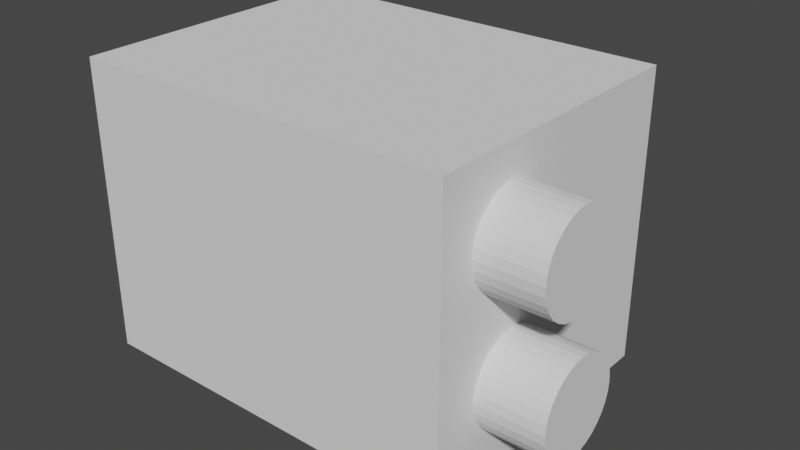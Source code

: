 # Source: hak.blend  (saved by Blender 3.6.11; exported with 4.5.12 LTS)
import bpy
from mathutils import Matrix  # noqa: F401  (used for matrix-valued properties, if any)

bpy.ops.wm.read_factory_settings(use_empty=True)
scene = bpy.context.scene
scene.name = 'Scene'

# ---- collections
col_collection = bpy.data.collections.new('Collection'); scene.collection.children.link(col_collection)

# ---- world
world_world = bpy.data.worlds.new('World'); scene.world = world_world
world_world.use_nodes = True; world_world.node_tree.nodes.clear()
_N = world_world.node_tree.nodes; _L = world_world.node_tree.links
n0 = _N.new('ShaderNodeOutputWorld'); n0.name = 'World Output'; n0.location = (300, 300)
n1 = _N.new('ShaderNodeBackground'); n1.name = 'Background'; n1.location = (10, 300)
n1.inputs[0].default_value = (0.05088, 0.05088, 0.05088, 1.0)
_L.new(n1.outputs[0], n0.inputs[0])
n0.is_active_output = True
world_world.color = (0.05088, 0.05088, 0.05088)
world_world.use_sun_shadow = False
world_world.sun_shadow_jitter_overblur = 0.0

# ---- meshes
me_cube_002 = bpy.data.meshes.new('Cube.002')
me_cube_002.from_pydata([(-0.9148, 1.771, -1.0), (-0.9148, 1.771, 1.0), (-0.9148, -0.2286, -1.0), (-0.9148, -0.2286, 1.0), (-2.915, 1.771, -1.0), (-2.915, 1.771, 1.0), (-2.915, -0.2286, -1.0), (-2.915, -0.2286, 1.0), (-0.5867, 0.01272, 0.4657), (-1.223, 0.01272, 0.4657), (-0.5867, 0.01885, 0.4034), (-1.223, 0.01885, 0.4034), (-0.5867, 0.03701, 0.3435), (-1.223, 0.03701, 0.3435), (-0.5867, 0.06651, 0.2884), (-1.223, 0.06651, 0.2884), (-0.5867, 0.1062, 0.24), (-1.223, 0.1062, 0.24), (-0.5867, 0.1546, 0.2003), (-1.223, 0.1546, 0.2003), (-0.5867, 0.2098, 0.1708), (-1.223, 0.2098, 0.1708), (-0.5867, 0.2696, 0.1526), (-1.223, 0.2696, 0.1526), (-0.5867, 0.3319, 0.1465), (-1.223, 0.3319, 0.1465), (-0.5867, 0.3942, 0.1526), (-1.223, 0.3942, 0.1526), (-0.5867, 0.4541, 0.1708), (-1.223, 0.4541, 0.1708), (-0.5867, 0.5092, 0.2003), (-1.223, 0.5092, 0.2003), (-0.5867, 0.5576, 0.24), (-1.223, 0.5576, 0.24), (-0.5867, 0.5973, 0.2884), (-1.223, 0.5973, 0.2884), (-0.5867, 0.6268, 0.3435), (-1.223, 0.6268, 0.3435), (-0.5867, 0.645, 0.4034), (-1.223, 0.645, 0.4034), (-0.5867, 0.6511, 0.4657), (-1.223, 0.6511, 0.4657), (-0.5867, 0.645, 0.528), (-1.223, 0.645, 0.528), (-0.5867, 0.6268, 0.5878), (-1.223, 0.6268, 0.5878), (-0.5867, 0.5973, 0.643), (-1.223, 0.5973, 0.643), (-0.5867, 0.5576, 0.6914), (-1.223, 0.5576, 0.6914), (-0.5867, 0.5092, 0.7311), (-1.223, 0.5092, 0.7311), (-0.5867, 0.4541, 0.7606), (-1.223, 0.4541, 0.7606), (-0.5867, 0.3942, 0.7788), (-1.223, 0.3942, 0.7788), (-0.5867, 0.3319, 0.7849), (-1.223, 0.3319, 0.7849), (-0.5867, 0.2696, 0.7788), (-1.223, 0.2696, 0.7788), (-0.5867, 0.2098, 0.7606), (-1.223, 0.2098, 0.7606), (-0.5867, 0.1546, 0.7311), (-1.223, 0.1546, 0.7311), (-0.5867, 0.1062, 0.6914), (-1.223, 0.1062, 0.6914), (-0.5867, 0.06651, 0.643), (-1.223, 0.06651, 0.643), (-0.5867, 0.03701, 0.5878), (-1.223, 0.03701, 0.5878), (-0.5867, 0.01885, 0.528), (-1.223, 0.01885, 0.528), (-0.5724, 0.07212, -0.4294), (-1.209, 0.07212, -0.4294), (-0.5724, 0.07826, -0.4917), (-1.209, 0.07826, -0.4917), (-0.5724, 0.09642, -0.5516), (-1.209, 0.09642, -0.5516), (-0.5724, 0.1259, -0.6068), (-1.209, 0.1259, -0.6068), (-0.5724, 0.1656, -0.6551), (-1.209, 0.1656, -0.6551), (-0.5724, 0.214, -0.6948), (-1.209, 0.214, -0.6948), (-0.5724, 0.2692, -0.7243), (-1.209, 0.2692, -0.7243), (-0.5724, 0.329, -0.7425), (-1.209, 0.329, -0.7425), (-0.5724, 0.3913, -0.7486), (-1.209, 0.3913, -0.7486), (-0.5724, 0.4536, -0.7425), (-1.209, 0.4536, -0.7425), (-0.5724, 0.5135, -0.7243), (-1.209, 0.5135, -0.7243), (-0.5724, 0.5687, -0.6948), (-1.209, 0.5687, -0.6948), (-0.5724, 0.617, -0.6551), (-1.209, 0.617, -0.6551), (-0.5724, 0.6567, -0.6068), (-1.209, 0.6567, -0.6068), (-0.5724, 0.6862, -0.5516), (-1.209, 0.6862, -0.5516), (-0.5724, 0.7044, -0.4917), (-1.209, 0.7044, -0.4917), (-0.5724, 0.7105, -0.4294), (-1.209, 0.7105, -0.4294), (-0.5724, 0.7044, -0.3672), (-1.209, 0.7044, -0.3672), (-0.5724, 0.6862, -0.3073), (-1.209, 0.6862, -0.3073), (-0.5724, 0.6567, -0.2521), (-1.209, 0.6567, -0.2521), (-0.5724, 0.617, -0.2037), (-1.209, 0.617, -0.2037), (-0.5724, 0.5687, -0.164), (-1.209, 0.5687, -0.164), (-0.5724, 0.5135, -0.1345), (-1.209, 0.5135, -0.1345), (-0.5724, 0.4536, -0.1164), (-1.209, 0.4536, -0.1164), (-0.5724, 0.3913, -0.1102), (-1.209, 0.3913, -0.1102), (-0.5724, 0.329, -0.1164), (-1.209, 0.329, -0.1164), (-0.5724, 0.2692, -0.1345), (-1.209, 0.2692, -0.1345), (-0.5724, 0.214, -0.164), (-1.209, 0.214, -0.164), (-0.5724, 0.1656, -0.2037), (-1.209, 0.1656, -0.2037), (-0.5724, 0.1259, -0.2521), (-1.209, 0.1259, -0.2521), (-0.5724, 0.09642, -0.3073), (-1.209, 0.09642, -0.3073), (-0.5724, 0.07826, -0.3672), (-1.209, 0.07826, -0.3672), (-0.9148, 1.771, -1.0), (-0.9148, 1.771, 1.0), (-2.915, 1.771, 1.0), (-2.915, 1.771, -1.0)], [], [(136, 137, 3, 2), (2, 3, 7, 6), (6, 7, 138, 139), (4, 5, 1, 0), (2, 6, 139, 136), (7, 3, 137, 138), (8, 9, 11, 10), (10, 11, 13, 12), (12, 13, 15, 14), (14, 15, 17, 16), (16, 17, 19, 18), (18, 19, 21, 20), (20, 21, 23, 22), (22, 23, 25, 24), (24, 25, 27, 26), (26, 27, 29, 28), (28, 29, 31, 30), (30, 31, 33, 32), (32, 33, 35, 34), (34, 35, 37, 36), (36, 37, 39, 38), (38, 39, 41, 40), (40, 41, 43, 42), (42, 43, 45, 44), (44, 45, 47, 46), (46, 47, 49, 48), (48, 49, 51, 50), (50, 51, 53, 52), (52, 53, 55, 54), (54, 55, 57, 56), (56, 57, 59, 58), (58, 59, 61, 60), (60, 61, 63, 62), (62, 63, 65, 64), (64, 65, 67, 66), (66, 67, 69, 68), (11, 9, 71, 69, 67, 65, 63, 61, 59, 57, 55, 53, 51, 49, 47, 45, 43, 41, 39, 37, 35, 33, 31, 29, 27, 25, 23, 21, 19, 17, 15, 13), (68, 69, 71, 70), (70, 71, 9, 8), (8, 10, 12, 14, 16, 18, 20, 22, 24, 26, 28, 30, 32, 34, 36, 38, 40, 42, 44, 46, 48, 50, 52, 54, 56, 58, 60, 62, 64, 66, 68, 70), (72, 73, 75, 74), (74, 75, 77, 76), (76, 77, 79, 78), (78, 79, 81, 80), (80, 81, 83, 82), (82, 83, 85, 84), (84, 85, 87, 86), (86, 87, 89, 88), (88, 89, 91, 90), (90, 91, 93, 92), (92, 93, 95, 94), (94, 95, 97, 96), (96, 97, 99, 98), (98, 99, 101, 100), (100, 101, 103, 102), (102, 103, 105, 104), (104, 105, 107, 106), (106, 107, 109, 108), (108, 109, 111, 110), (110, 111, 113, 112), (112, 113, 115, 114), (114, 115, 117, 116), (116, 117, 119, 118), (118, 119, 121, 120), (120, 121, 123, 122), (122, 123, 125, 124), (124, 125, 127, 126), (126, 127, 129, 128), (128, 129, 131, 130), (130, 131, 133, 132), (75, 73, 135, 133, 131, 129, 127, 125, 123, 121, 119, 117, 115, 113, 111, 109, 107, 105, 103, 101, 99, 97, 95, 93, 91, 89, 87, 85, 83, 81, 79, 77), (132, 133, 135, 134), (134, 135, 73, 72), (72, 74, 76, 78, 80, 82, 84, 86, 88, 90, 92, 94, 96, 98, 100, 102, 104, 106, 108, 110, 112, 114, 116, 118, 120, 122, 124, 126, 128, 130, 132, 134), (0, 1, 137, 136), (5, 4, 139, 138), (4, 0, 136, 139), (1, 5, 138, 137)])
_uv = me_cube_002.uv_layers.new(name='UVMap')
_uv.uv.foreach_set('vector', [0.375, 0.0, 0.625, 0.0, 0.625, 0.25, 0.375, 0.25, 0.375, 0.25, 0.625, 0.25, 0.625, 0.5, 0.375, 0.5, 0.375, 0.5, 0.625, 0.5, 0.625, 0.75, 0.375, 0.75, 0.375, 0.75, 0.625, 0.75, 0.625, 1.0, 0.375, 1.0, 0.125, 0.5, 0.375, 0.5, 0.375, 0.75, 0.125, 0.75, 0.625, 0.5, 0.875, 0.5, 0.875, 0.75, 0.625, 0.75, 1.0, 0.5, 1.0, 1.0, 0.9688, 1.0, 0.9688, 0.5, 0.9688, 0.5, 0.9688, 1.0, 0.9375, 1.0, 0.9375, 0.5, 0.9375, 0.5, 0.9375, 1.0, 0.9062, 1.0, 0.9062, 0.5, 0.9062, 0.5, 0.9062, 1.0, 0.875, 1.0, 0.875, 0.5, 0.875, 0.5, 0.875, 1.0, 0.8438, 1.0, 0.8438, 0.5, 0.8438, 0.5, 0.8438, 1.0, 0.8125, 1.0, 0.8125, 0.5, 0.8125, 0.5, 0.8125, 1.0, 0.7812, 1.0, 0.7812, 0.5, 0.7812, 0.5, 0.7812, 1.0, 0.75, 1.0, 0.75, 0.5, 0.75, 0.5, 0.75, 1.0, 0.7188, 1.0, 0.7188, 0.5, 0.7188, 0.5, 0.7188, 1.0, 0.6875, 1.0, 0.6875, 0.5, 0.6875, 0.5, 0.6875, 1.0, 0.6562, 1.0, 0.6562, 0.5, 0.6562, 0.5, 0.6562, 1.0, 0.625, 1.0, 0.625, 0.5, 0.625, 0.5, 0.625, 1.0, 0.5938, 1.0, 0.5938, 0.5, 0.5938, 0.5, 0.5938, 1.0, 0.5625, 1.0, 0.5625, 0.5, 0.5625, 0.5, 0.5625, 1.0, 0.5312, 1.0, 0.5312, 0.5, 0.5312, 0.5, 0.5312, 1.0, 0.5, 1.0, 0.5, 0.5, 0.5, 0.5, 0.5, 1.0, 0.4688, 1.0, 0.4688, 0.5, 0.4688, 0.5, 0.4688, 1.0, 0.4375, 1.0, 0.4375, 0.5, 0.4375, 0.5, 0.4375, 1.0, 0.4062, 1.0, 0.4062, 0.5, 0.4062, 0.5, 0.4062, 1.0, 0.375, 1.0, 0.375, 0.5, 0.375, 0.5, 0.375, 1.0, 0.3438, 1.0, 0.3438, 0.5, 0.3438, 0.5, 0.3438, 1.0, 0.3125, 1.0, 0.3125, 0.5, 0.3125, 0.5, 0.3125, 1.0, 0.2812, 1.0, 0.2812, 0.5, 0.2812, 0.5, 0.2812, 1.0, 0.25, 1.0, 0.25, 0.5, 0.25, 0.5, 0.25, 1.0, 0.2188, 1.0, 0.2188, 0.5, 0.2188, 0.5, 0.2188, 1.0, 0.1875, 1.0, 0.1875, 0.5, 0.1875, 0.5, 0.1875, 1.0, 0.1562, 1.0, 0.1562, 0.5, 0.1562, 0.5, 0.1562, 1.0, 0.125, 1.0, 0.125, 0.5, 0.125, 0.5, 0.125, 1.0, 0.09375, 1.0, 0.09375, 0.5, 0.09375, 0.5, 0.09375, 1.0, 0.0625, 1.0, 0.0625, 0.5, 0.2968, 0.4854, 0.25, 0.49, 0.2032, 0.4854, 0.1582, 0.4717, 0.1167, 0.4496, 0.08029, 0.4197, 0.05045, 0.3833, 0.02827, 0.3418, 0.01461, 0.2968, 0.01, 0.25, 0.01461, 0.2032, 0.02827, 0.1582, 0.05045, 0.1167, 0.08029, 0.08029, 0.1167, 0.05045, 0.1582, 0.02827, 0.2032, 0.01461, 0.25, 0.01, 0.2968, 0.01461, 0.3418, 0.02827, 0.3833, 0.05045, 0.4197, 0.08029, 0.4496, 0.1167, 0.4717, 0.1582, 0.4854, 0.2032, 0.49, 0.25, 0.4854, 0.2968, 0.4717, 0.3418, 0.4496, 0.3833, 0.4197, 0.4197, 0.3833, 0.4496, 0.3418, 0.4717, 0.0625, 0.5, 0.0625, 1.0, 0.03125, 1.0, 0.03125, 0.5, 0.03125, 0.5, 0.03125, 1.0, 0.0, 1.0, 0.0, 0.5, 0.75, 0.49, 0.7968, 0.4854, 0.8418, 0.4717, 0.8833, 0.4496, 0.9197, 0.4197, 0.9496, 0.3833, 0.9717, 0.3418, 0.9854, 0.2968, 0.99, 0.25, 0.9854, 0.2032, 0.9717, 0.1582, 0.9496, 0.1167, 0.9197, 0.08029, 0.8833, 0.05045, 0.8418, 0.02827, 0.7968, 0.01461, 0.75, 0.01, 0.7032, 0.01461, 0.6582, 0.02827, 0.6167, 0.05045, 0.5803, 0.08029, 0.5504, 0.1167, 0.5283, 0.1582, 0.5146, 0.2032, 0.51, 0.25, 0.5146, 0.2968, 0.5283, 0.3418, 0.5504, 0.3833, 0.5803, 0.4197, 0.6167, 0.4496, 0.6582, 0.4717, 0.7032, 0.4854, 1.0, 0.5, 1.0, 1.0, 0.9688, 1.0, 0.9688, 0.5, 0.9688, 0.5, 0.9688, 1.0, 0.9375, 1.0, 0.9375, 0.5, 0.9375, 0.5, 0.9375, 1.0, 0.9062, 1.0, 0.9062, 0.5, 0.9062, 0.5, 0.9062, 1.0, 0.875, 1.0, 0.875, 0.5, 0.875, 0.5, 0.875, 1.0, 0.8438, 1.0, 0.8438, 0.5, 0.8438, 0.5, 0.8438, 1.0, 0.8125, 1.0, 0.8125, 0.5, 0.8125, 0.5, 0.8125, 1.0, 0.7812, 1.0, 0.7812, 0.5, 0.7812, 0.5, 0.7812, 1.0, 0.75, 1.0, 0.75, 0.5, 0.75, 0.5, 0.75, 1.0, 0.7188, 1.0, 0.7188, 0.5, 0.7188, 0.5, 0.7188, 1.0, 0.6875, 1.0, 0.6875, 0.5, 0.6875, 0.5, 0.6875, 1.0, 0.6562, 1.0, 0.6562, 0.5, 0.6562, 0.5, 0.6562, 1.0, 0.625, 1.0, 0.625, 0.5, 0.625, 0.5, 0.625, 1.0, 0.5938, 1.0, 0.5938, 0.5, 0.5938, 0.5, 0.5938, 1.0, 0.5625, 1.0, 0.5625, 0.5, 0.5625, 0.5, 0.5625, 1.0, 0.5312, 1.0, 0.5312, 0.5, 0.5312, 0.5, 0.5312, 1.0, 0.5, 1.0, 0.5, 0.5, 0.5, 0.5, 0.5, 1.0, 0.4688, 1.0, 0.4688, 0.5, 0.4688, 0.5, 0.4688, 1.0, 0.4375, 1.0, 0.4375, 0.5, 0.4375, 0.5, 0.4375, 1.0, 0.4062, 1.0, 0.4062, 0.5, 0.4062, 0.5, 0.4062, 1.0, 0.375, 1.0, 0.375, 0.5, 0.375, 0.5, 0.375, 1.0, 0.3438, 1.0, 0.3438, 0.5, 0.3438, 0.5, 0.3438, 1.0, 0.3125, 1.0, 0.3125, 0.5, 0.3125, 0.5, 0.3125, 1.0, 0.2812, 1.0, 0.2812, 0.5, 0.2812, 0.5, 0.2812, 1.0, 0.25, 1.0, 0.25, 0.5, 0.25, 0.5, 0.25, 1.0, 0.2188, 1.0, 0.2188, 0.5, 0.2188, 0.5, 0.2188, 1.0, 0.1875, 1.0, 0.1875, 0.5, 0.1875, 0.5, 0.1875, 1.0, 0.1562, 1.0, 0.1562, 0.5, 0.1562, 0.5, 0.1562, 1.0, 0.125, 1.0, 0.125, 0.5, 0.125, 0.5, 0.125, 1.0, 0.09375, 1.0, 0.09375, 0.5, 0.09375, 0.5, 0.09375, 1.0, 0.0625, 1.0, 0.0625, 0.5, 0.2968, 0.4854, 0.25, 0.49, 0.2032, 0.4854, 0.1582, 0.4717, 0.1167, 0.4496, 0.08029, 0.4197, 0.05045, 0.3833, 0.02827, 0.3418, 0.01461, 0.2968, 0.01, 0.25, 0.01461, 0.2032, 0.02827, 0.1582, 0.05045, 0.1167, 0.08029, 0.08029, 0.1167, 0.05045, 0.1582, 0.02827, 0.2032, 0.01461, 0.25, 0.01, 0.2968, 0.01461, 0.3418, 0.02827, 0.3833, 0.05045, 0.4197, 0.08029, 0.4496, 0.1167, 0.4717, 0.1582, 0.4854, 0.2032, 0.49, 0.25, 0.4854, 0.2968, 0.4717, 0.3418, 0.4496, 0.3833, 0.4197, 0.4197, 0.3833, 0.4496, 0.3418, 0.4717, 0.0625, 0.5, 0.0625, 1.0, 0.03125, 1.0, 0.03125, 0.5, 0.03125, 0.5, 0.03125, 1.0, 0.0, 1.0, 0.0, 0.5, 0.75, 0.49, 0.7968, 0.4854, 0.8418, 0.4717, 0.8833, 0.4496, 0.9197, 0.4197, 0.9496, 0.3833, 0.9717, 0.3418, 0.9854, 0.2968, 0.99, 0.25, 0.9854, 0.2032, 0.9717, 0.1582, 0.9496, 0.1167, 0.9197, 0.08029, 0.8833, 0.05045, 0.8418, 0.02827, 0.7968, 0.01461, 0.75, 0.01, 0.7032, 0.01461, 0.6582, 0.02827, 0.6167, 0.05045, 0.5803, 0.08029, 0.5504, 0.1167, 0.5283, 0.1582, 0.5146, 0.2032, 0.51, 0.25, 0.5146, 0.2968, 0.5283, 0.3418, 0.5504, 0.3833, 0.5803, 0.4197, 0.6167, 0.4496, 0.6582, 0.4717, 0.7032, 0.4854, 0.375, 1.0, 0.625, 1.0, 0.625, 1.0, 0.375, 1.0, 0.625, 0.75, 0.375, 0.75, 0.375, 0.75, 0.625, 0.75, 0.375, 0.75, 0.375, 1.0, 0.375, 1.0, 0.375, 0.75, 0.625, 1.0, 0.625, 0.75, 0.625, 0.75, 0.625, 1.0])
me_cube_002.update()

# ---- objects
ob_cube = bpy.data.objects.new('Cube', me_cube_002)

# ---- transforms, parenting, visibility, modifiers, constraints
ob_cube.location = (3.045, -0.8555, 1.27)
ob_cube.scale = (1.529, 1.163, 1.163)

# ---- collection membership
col_collection.objects.link(ob_cube)

# ---- scene / render settings (as saved in the file)
scene.frame_start = 1; scene.frame_end = 250; scene.frame_set(1)
scene.render.engine = 'BLENDER_EEVEE_NEXT'
scene.cycles.sampling_pattern = 'TABULATED_SOBOL'
scene.view_settings.view_transform = 'Filmic'
bpy.context.view_layer.update()

# ---- added for rendering (the .blend has no active camera and no usable light): camera, sun
cam_auto = bpy.data.cameras.new('AutoCamera')
cam_auto.lens = 50.0
cam_auto.sensor_width = 36.0
cam_auto.clip_end = 1000.0
ob_auto_camera = bpy.data.objects.new('AutoCamera', cam_auto)
scene.collection.objects.link(ob_auto_camera)
ob_auto_camera.location = (4.87916, -5.35708, 4.86955)
ob_auto_camera.rotation_euler = (1.09748, -7.21219e-08, 0.694738)
scene.camera = ob_auto_camera
light_auto_sun = bpy.data.lights.new('AutoSun', 'SUN')
light_auto_sun.energy = 3.0
light_auto_sun.angle = 0.0523599
ob_auto_sun = bpy.data.objects.new('AutoSun', light_auto_sun)
scene.collection.objects.link(ob_auto_sun)
ob_auto_sun.rotation_euler = (0.872665, 0.174533, 0.523599)
bpy.context.view_layer.update()
